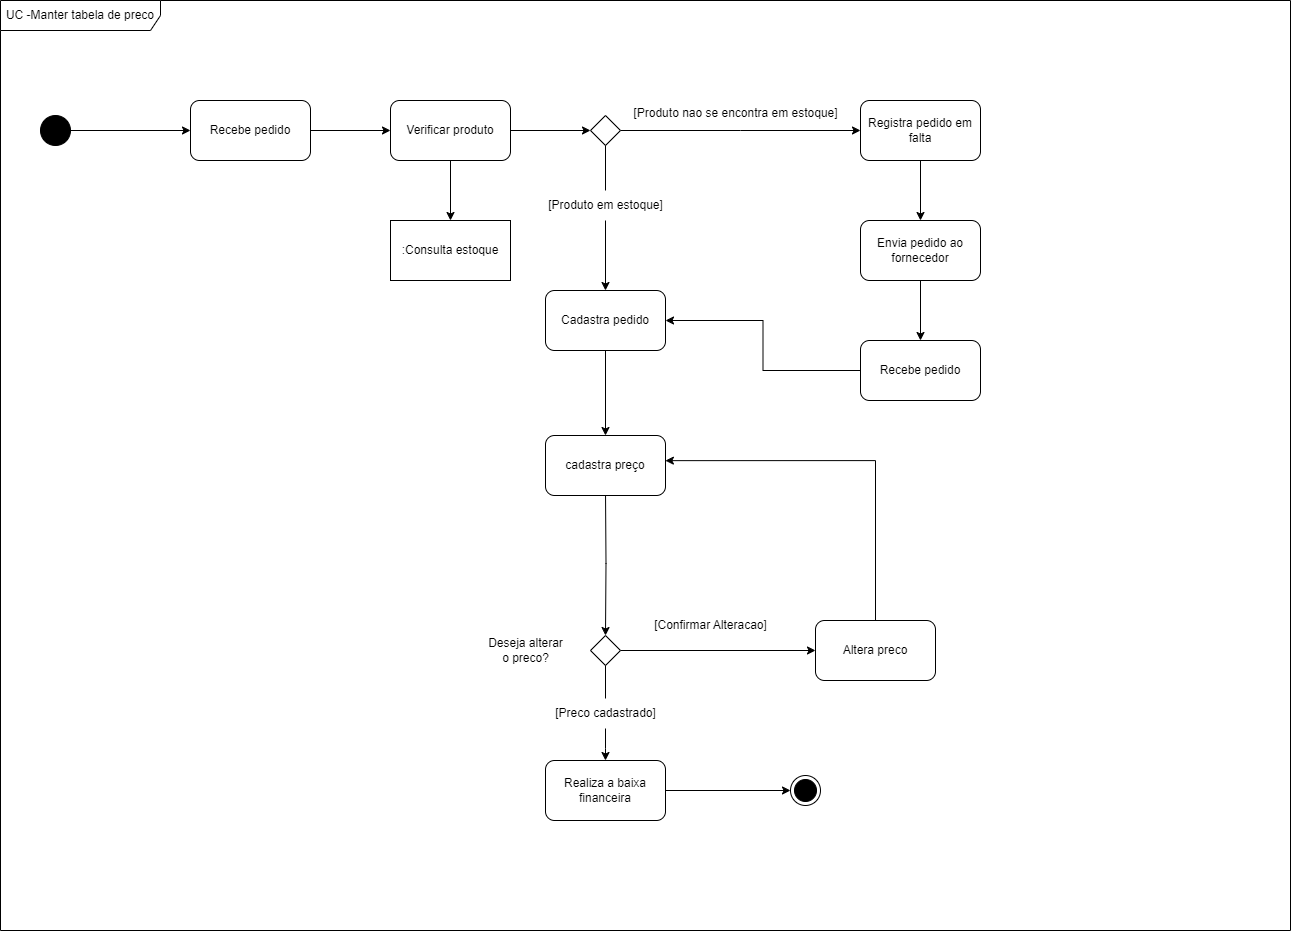

The diagram above was exported from draw.io. Its source (the exported page's mxGraphModel, read from the mxfile embedded in the PNG):
<mxGraphModel dx="1087" dy="957" grid="1" gridSize="10" guides="1" tooltips="1" connect="1" arrows="1" fold="1" page="1" pageScale="1" pageWidth="827" pageHeight="1169" math="0" shadow="0">
  <root>
    <mxCell id="0" />
    <mxCell id="1" parent="0" />
    <mxCell id="7qhNEcVmv6sFy0spf2mY-1" value="UC -Manter tabela de preco" style="shape=umlFrame;whiteSpace=wrap;html=1;pointerEvents=0;recursiveResize=0;container=1;collapsible=0;width=160;" vertex="1" parent="1">
      <mxGeometry x="1380" y="320" width="1290" height="930" as="geometry" />
    </mxCell>
    <mxCell id="7qhNEcVmv6sFy0spf2mY-2" style="edgeStyle=orthogonalEdgeStyle;rounded=0;orthogonalLoop=1;jettySize=auto;html=1;entryX=0;entryY=0.5;entryDx=0;entryDy=0;" edge="1" parent="7qhNEcVmv6sFy0spf2mY-1" source="7qhNEcVmv6sFy0spf2mY-3" target="7qhNEcVmv6sFy0spf2mY-8">
      <mxGeometry relative="1" as="geometry" />
    </mxCell>
    <mxCell id="7qhNEcVmv6sFy0spf2mY-3" value="Recebe pedido" style="rounded=1;whiteSpace=wrap;html=1;" vertex="1" parent="7qhNEcVmv6sFy0spf2mY-1">
      <mxGeometry x="190" y="100" width="120" height="60" as="geometry" />
    </mxCell>
    <mxCell id="7qhNEcVmv6sFy0spf2mY-4" style="edgeStyle=orthogonalEdgeStyle;rounded=0;orthogonalLoop=1;jettySize=auto;html=1;entryX=0;entryY=0.5;entryDx=0;entryDy=0;" edge="1" parent="7qhNEcVmv6sFy0spf2mY-1" source="7qhNEcVmv6sFy0spf2mY-5" target="7qhNEcVmv6sFy0spf2mY-3">
      <mxGeometry relative="1" as="geometry" />
    </mxCell>
    <mxCell id="7qhNEcVmv6sFy0spf2mY-5" value="" style="ellipse;fillColor=strokeColor;html=1;" vertex="1" parent="7qhNEcVmv6sFy0spf2mY-1">
      <mxGeometry x="40" y="115" width="30" height="30" as="geometry" />
    </mxCell>
    <mxCell id="7qhNEcVmv6sFy0spf2mY-6" style="edgeStyle=orthogonalEdgeStyle;rounded=0;orthogonalLoop=1;jettySize=auto;html=1;entryX=0;entryY=0.5;entryDx=0;entryDy=0;" edge="1" parent="7qhNEcVmv6sFy0spf2mY-1" source="7qhNEcVmv6sFy0spf2mY-8" target="7qhNEcVmv6sFy0spf2mY-11">
      <mxGeometry relative="1" as="geometry" />
    </mxCell>
    <mxCell id="7qhNEcVmv6sFy0spf2mY-7" style="edgeStyle=orthogonalEdgeStyle;rounded=0;orthogonalLoop=1;jettySize=auto;html=1;entryX=0.5;entryY=0;entryDx=0;entryDy=0;" edge="1" parent="7qhNEcVmv6sFy0spf2mY-1" source="7qhNEcVmv6sFy0spf2mY-8" target="7qhNEcVmv6sFy0spf2mY-28">
      <mxGeometry relative="1" as="geometry" />
    </mxCell>
    <mxCell id="7qhNEcVmv6sFy0spf2mY-8" value="Verificar produto" style="rounded=1;whiteSpace=wrap;html=1;" vertex="1" parent="7qhNEcVmv6sFy0spf2mY-1">
      <mxGeometry x="390" y="100" width="120" height="60" as="geometry" />
    </mxCell>
    <mxCell id="7qhNEcVmv6sFy0spf2mY-9" style="edgeStyle=orthogonalEdgeStyle;rounded=0;orthogonalLoop=1;jettySize=auto;html=1;entryX=0;entryY=0.5;entryDx=0;entryDy=0;" edge="1" parent="7qhNEcVmv6sFy0spf2mY-1" source="7qhNEcVmv6sFy0spf2mY-11">
      <mxGeometry relative="1" as="geometry">
        <mxPoint x="860" y="130" as="targetPoint" />
      </mxGeometry>
    </mxCell>
    <mxCell id="7qhNEcVmv6sFy0spf2mY-10" style="edgeStyle=orthogonalEdgeStyle;rounded=0;orthogonalLoop=1;jettySize=auto;html=1;" edge="1" parent="7qhNEcVmv6sFy0spf2mY-1" source="7qhNEcVmv6sFy0spf2mY-16" target="7qhNEcVmv6sFy0spf2mY-14">
      <mxGeometry relative="1" as="geometry" />
    </mxCell>
    <mxCell id="7qhNEcVmv6sFy0spf2mY-11" value="" style="rhombus;" vertex="1" parent="7qhNEcVmv6sFy0spf2mY-1">
      <mxGeometry x="590" y="115" width="30" height="30" as="geometry" />
    </mxCell>
    <mxCell id="7qhNEcVmv6sFy0spf2mY-12" value="[Produto nao se encontra em estoque]" style="text;html=1;align=center;verticalAlign=middle;resizable=0;points=[];autosize=1;strokeColor=none;fillColor=none;" vertex="1" parent="7qhNEcVmv6sFy0spf2mY-1">
      <mxGeometry x="620" y="98" width="230" height="30" as="geometry" />
    </mxCell>
    <mxCell id="7qhNEcVmv6sFy0spf2mY-13" value="" style="edgeStyle=orthogonalEdgeStyle;rounded=0;orthogonalLoop=1;jettySize=auto;html=1;" edge="1" parent="7qhNEcVmv6sFy0spf2mY-1" source="7qhNEcVmv6sFy0spf2mY-14" target="7qhNEcVmv6sFy0spf2mY-36">
      <mxGeometry relative="1" as="geometry" />
    </mxCell>
    <mxCell id="7qhNEcVmv6sFy0spf2mY-14" value="Cadastra pedido" style="rounded=1;whiteSpace=wrap;html=1;" vertex="1" parent="7qhNEcVmv6sFy0spf2mY-1">
      <mxGeometry x="545" y="290" width="120" height="60" as="geometry" />
    </mxCell>
    <mxCell id="7qhNEcVmv6sFy0spf2mY-15" value="" style="edgeStyle=orthogonalEdgeStyle;rounded=0;orthogonalLoop=1;jettySize=auto;html=1;endArrow=none;endFill=0;" edge="1" parent="7qhNEcVmv6sFy0spf2mY-1" source="7qhNEcVmv6sFy0spf2mY-11" target="7qhNEcVmv6sFy0spf2mY-16">
      <mxGeometry relative="1" as="geometry">
        <mxPoint x="675" y="385" as="sourcePoint" />
        <mxPoint x="675" y="530" as="targetPoint" />
      </mxGeometry>
    </mxCell>
    <mxCell id="7qhNEcVmv6sFy0spf2mY-16" value="[Produto em estoque]" style="text;html=1;align=center;verticalAlign=middle;resizable=0;points=[];autosize=1;strokeColor=none;fillColor=none;rotation=0;" vertex="1" parent="7qhNEcVmv6sFy0spf2mY-1">
      <mxGeometry x="535" y="190" width="140" height="30" as="geometry" />
    </mxCell>
    <mxCell id="7qhNEcVmv6sFy0spf2mY-17" style="edgeStyle=orthogonalEdgeStyle;rounded=0;orthogonalLoop=1;jettySize=auto;html=1;entryX=0.5;entryY=0;entryDx=0;entryDy=0;" edge="1" parent="7qhNEcVmv6sFy0spf2mY-1" target="7qhNEcVmv6sFy0spf2mY-22">
      <mxGeometry relative="1" as="geometry">
        <mxPoint x="605.0000000000005" y="490" as="sourcePoint" />
      </mxGeometry>
    </mxCell>
    <mxCell id="7qhNEcVmv6sFy0spf2mY-18" style="edgeStyle=orthogonalEdgeStyle;rounded=0;orthogonalLoop=1;jettySize=auto;html=1;entryX=0.999;entryY=0.419;entryDx=0;entryDy=0;entryPerimeter=0;" edge="1" parent="7qhNEcVmv6sFy0spf2mY-1" source="7qhNEcVmv6sFy0spf2mY-19" target="7qhNEcVmv6sFy0spf2mY-36">
      <mxGeometry relative="1" as="geometry">
        <Array as="points">
          <mxPoint x="875" y="460" />
        </Array>
      </mxGeometry>
    </mxCell>
    <mxCell id="7qhNEcVmv6sFy0spf2mY-19" value="Altera preco" style="rounded=1;whiteSpace=wrap;html=1;" vertex="1" parent="7qhNEcVmv6sFy0spf2mY-1">
      <mxGeometry x="815" y="620" width="120" height="60" as="geometry" />
    </mxCell>
    <mxCell id="7qhNEcVmv6sFy0spf2mY-20" style="edgeStyle=orthogonalEdgeStyle;rounded=0;orthogonalLoop=1;jettySize=auto;html=1;" edge="1" parent="7qhNEcVmv6sFy0spf2mY-1" source="7qhNEcVmv6sFy0spf2mY-22" target="7qhNEcVmv6sFy0spf2mY-19">
      <mxGeometry relative="1" as="geometry" />
    </mxCell>
    <mxCell id="7qhNEcVmv6sFy0spf2mY-21" style="edgeStyle=orthogonalEdgeStyle;rounded=0;orthogonalLoop=1;jettySize=auto;html=1;entryX=0.5;entryY=0;entryDx=0;entryDy=0;" edge="1" parent="7qhNEcVmv6sFy0spf2mY-1" source="7qhNEcVmv6sFy0spf2mY-26">
      <mxGeometry relative="1" as="geometry">
        <mxPoint x="605" y="760" as="targetPoint" />
      </mxGeometry>
    </mxCell>
    <mxCell id="7qhNEcVmv6sFy0spf2mY-22" value="" style="rhombus;" vertex="1" parent="7qhNEcVmv6sFy0spf2mY-1">
      <mxGeometry x="590" y="635" width="30" height="30" as="geometry" />
    </mxCell>
    <mxCell id="7qhNEcVmv6sFy0spf2mY-23" style="edgeStyle=orthogonalEdgeStyle;rounded=0;orthogonalLoop=1;jettySize=auto;html=1;entryX=0;entryY=0.5;entryDx=0;entryDy=0;" edge="1" parent="7qhNEcVmv6sFy0spf2mY-1" source="7qhNEcVmv6sFy0spf2mY-24" target="7qhNEcVmv6sFy0spf2mY-37">
      <mxGeometry relative="1" as="geometry" />
    </mxCell>
    <mxCell id="7qhNEcVmv6sFy0spf2mY-24" value="Realiza a baixa financeira" style="rounded=1;whiteSpace=wrap;html=1;" vertex="1" parent="7qhNEcVmv6sFy0spf2mY-1">
      <mxGeometry x="545" y="760" width="120" height="60" as="geometry" />
    </mxCell>
    <mxCell id="7qhNEcVmv6sFy0spf2mY-25" value="[Confirmar Alteracao]" style="text;html=1;align=center;verticalAlign=middle;resizable=0;points=[];autosize=1;strokeColor=none;fillColor=none;" vertex="1" parent="7qhNEcVmv6sFy0spf2mY-1">
      <mxGeometry x="640" y="610" width="140" height="30" as="geometry" />
    </mxCell>
    <mxCell id="7qhNEcVmv6sFy0spf2mY-26" value="[Preco cadastrado]" style="text;html=1;align=center;verticalAlign=middle;resizable=0;points=[];autosize=1;strokeColor=none;fillColor=none;" vertex="1" parent="7qhNEcVmv6sFy0spf2mY-1">
      <mxGeometry x="545" y="698" width="120" height="30" as="geometry" />
    </mxCell>
    <mxCell id="7qhNEcVmv6sFy0spf2mY-27" value="" style="edgeStyle=orthogonalEdgeStyle;rounded=0;orthogonalLoop=1;jettySize=auto;html=1;entryX=0.5;entryY=0;entryDx=0;entryDy=0;endArrow=none;endFill=0;" edge="1" parent="7qhNEcVmv6sFy0spf2mY-1" source="7qhNEcVmv6sFy0spf2mY-22" target="7qhNEcVmv6sFy0spf2mY-26">
      <mxGeometry relative="1" as="geometry">
        <mxPoint x="615" y="915" as="sourcePoint" />
        <mxPoint x="615" y="1010" as="targetPoint" />
      </mxGeometry>
    </mxCell>
    <mxCell id="7qhNEcVmv6sFy0spf2mY-28" value=":Consulta estoque" style="rounded=0;whiteSpace=wrap;html=1;" vertex="1" parent="7qhNEcVmv6sFy0spf2mY-1">
      <mxGeometry x="390" y="220" width="120" height="60" as="geometry" />
    </mxCell>
    <mxCell id="7qhNEcVmv6sFy0spf2mY-29" value="Deseja alterar&lt;br&gt;o preco?" style="text;html=1;align=center;verticalAlign=middle;resizable=0;points=[];autosize=1;strokeColor=none;fillColor=none;" vertex="1" parent="7qhNEcVmv6sFy0spf2mY-1">
      <mxGeometry x="475" y="630" width="100" height="40" as="geometry" />
    </mxCell>
    <mxCell id="7qhNEcVmv6sFy0spf2mY-30" style="edgeStyle=orthogonalEdgeStyle;rounded=0;orthogonalLoop=1;jettySize=auto;html=1;" edge="1" parent="7qhNEcVmv6sFy0spf2mY-1" source="7qhNEcVmv6sFy0spf2mY-31" target="7qhNEcVmv6sFy0spf2mY-33">
      <mxGeometry relative="1" as="geometry" />
    </mxCell>
    <mxCell id="7qhNEcVmv6sFy0spf2mY-31" value="Registra pedido em falta" style="rounded=1;whiteSpace=wrap;html=1;" vertex="1" parent="7qhNEcVmv6sFy0spf2mY-1">
      <mxGeometry x="860" y="100" width="120" height="60" as="geometry" />
    </mxCell>
    <mxCell id="7qhNEcVmv6sFy0spf2mY-32" style="edgeStyle=orthogonalEdgeStyle;rounded=0;orthogonalLoop=1;jettySize=auto;html=1;entryX=0.5;entryY=0;entryDx=0;entryDy=0;" edge="1" parent="7qhNEcVmv6sFy0spf2mY-1" source="7qhNEcVmv6sFy0spf2mY-33" target="7qhNEcVmv6sFy0spf2mY-35">
      <mxGeometry relative="1" as="geometry" />
    </mxCell>
    <mxCell id="7qhNEcVmv6sFy0spf2mY-33" value="Envia pedido ao fornecedor" style="rounded=1;whiteSpace=wrap;html=1;" vertex="1" parent="7qhNEcVmv6sFy0spf2mY-1">
      <mxGeometry x="860" y="220" width="120" height="60" as="geometry" />
    </mxCell>
    <mxCell id="7qhNEcVmv6sFy0spf2mY-34" style="edgeStyle=orthogonalEdgeStyle;rounded=0;orthogonalLoop=1;jettySize=auto;html=1;" edge="1" parent="7qhNEcVmv6sFy0spf2mY-1" source="7qhNEcVmv6sFy0spf2mY-35" target="7qhNEcVmv6sFy0spf2mY-14">
      <mxGeometry relative="1" as="geometry" />
    </mxCell>
    <mxCell id="7qhNEcVmv6sFy0spf2mY-35" value="Recebe pedido" style="rounded=1;whiteSpace=wrap;html=1;" vertex="1" parent="7qhNEcVmv6sFy0spf2mY-1">
      <mxGeometry x="860" y="340" width="120" height="60" as="geometry" />
    </mxCell>
    <mxCell id="7qhNEcVmv6sFy0spf2mY-36" value="cadastra preço" style="rounded=1;whiteSpace=wrap;html=1;" vertex="1" parent="7qhNEcVmv6sFy0spf2mY-1">
      <mxGeometry x="545" y="435" width="120" height="60" as="geometry" />
    </mxCell>
    <mxCell id="7qhNEcVmv6sFy0spf2mY-37" value="" style="ellipse;html=1;shape=endState;fillColor=strokeColor;" vertex="1" parent="7qhNEcVmv6sFy0spf2mY-1">
      <mxGeometry x="790" y="775" width="30" height="30" as="geometry" />
    </mxCell>
  </root>
</mxGraphModel>